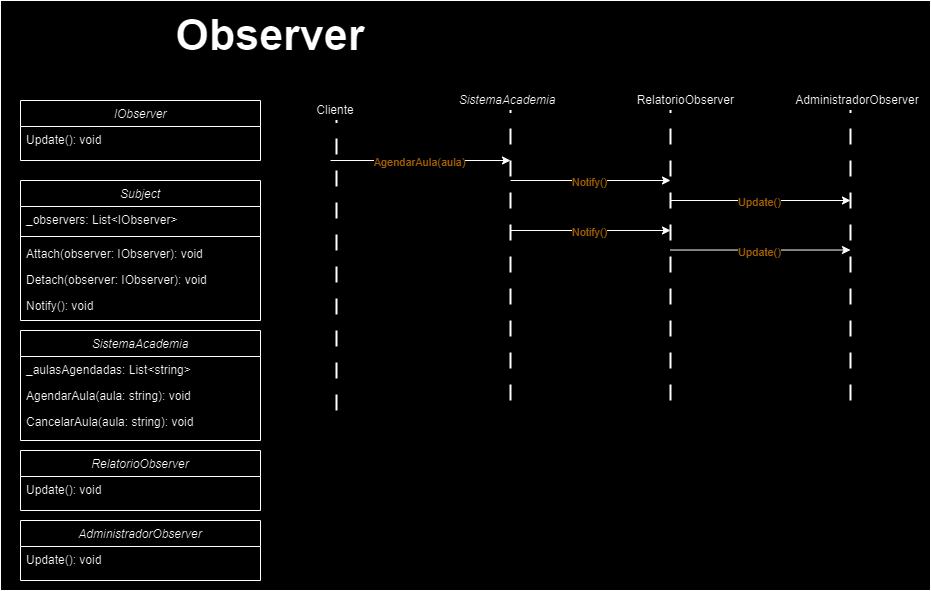

The diagram above was exported from draw.io. Its source (the exported page's mxGraphModel, read from the mxfile embedded in the PNG):
<mxGraphModel dx="1760" dy="868" grid="1" gridSize="10" guides="1" tooltips="1" connect="1" arrows="1" fold="1" page="1" pageScale="1" pageWidth="550" pageHeight="350" math="0" shadow="0">
  <root>
    <mxCell id="WIyWlLk6GJQsqaUBKTNV-0" />
    <mxCell id="WIyWlLk6GJQsqaUBKTNV-1" parent="WIyWlLk6GJQsqaUBKTNV-0" />
    <mxCell id="hvkLRfAIeFgDBIUDKPyi-27" value="" style="rounded=0;whiteSpace=wrap;html=1;" vertex="1" parent="WIyWlLk6GJQsqaUBKTNV-1">
      <mxGeometry x="100" y="30" width="930" height="590" as="geometry" />
    </mxCell>
    <mxCell id="zkfFHV4jXpPFQw0GAbJ--0" value="IObserver   " style="swimlane;fontStyle=2;align=center;verticalAlign=top;childLayout=stackLayout;horizontal=1;startSize=26;horizontalStack=0;resizeParent=1;resizeLast=0;collapsible=1;marginBottom=0;rounded=0;shadow=0;strokeWidth=1;" parent="WIyWlLk6GJQsqaUBKTNV-1" vertex="1">
      <mxGeometry x="120" y="130" width="240" height="60" as="geometry">
        <mxRectangle x="230" y="140" width="160" height="26" as="alternateBounds" />
      </mxGeometry>
    </mxCell>
    <mxCell id="zkfFHV4jXpPFQw0GAbJ--1" value="Update(): void " style="text;align=left;verticalAlign=top;spacingLeft=4;spacingRight=4;overflow=hidden;rotatable=0;points=[[0,0.5],[1,0.5]];portConstraint=eastwest;" parent="zkfFHV4jXpPFQw0GAbJ--0" vertex="1">
      <mxGeometry y="26" width="240" height="24" as="geometry" />
    </mxCell>
    <mxCell id="hvkLRfAIeFgDBIUDKPyi-4" value="Observer" style="text;html=1;align=center;verticalAlign=middle;whiteSpace=wrap;rounded=0;fontSize=43;fontStyle=1" vertex="1" parent="WIyWlLk6GJQsqaUBKTNV-1">
      <mxGeometry x="340" y="50" width="60" height="30" as="geometry" />
    </mxCell>
    <mxCell id="hvkLRfAIeFgDBIUDKPyi-9" value="" style="endArrow=none;dashed=1;html=1;strokeWidth=2;rounded=0;fontSize=18;dashPattern=8 8;" edge="1" parent="WIyWlLk6GJQsqaUBKTNV-1">
      <mxGeometry width="50" height="50" relative="1" as="geometry">
        <mxPoint x="436" y="440" as="sourcePoint" />
        <mxPoint x="436" y="150" as="targetPoint" />
      </mxGeometry>
    </mxCell>
    <mxCell id="hvkLRfAIeFgDBIUDKPyi-10" value="" style="endArrow=none;dashed=1;html=1;strokeWidth=2;rounded=0;fontSize=18;dashPattern=8 8;" edge="1" parent="WIyWlLk6GJQsqaUBKTNV-1">
      <mxGeometry width="50" height="50" relative="1" as="geometry">
        <mxPoint x="610" y="430" as="sourcePoint" />
        <mxPoint x="610" y="140" as="targetPoint" />
      </mxGeometry>
    </mxCell>
    <mxCell id="hvkLRfAIeFgDBIUDKPyi-11" value="Cliente" style="text;html=1;align=center;verticalAlign=middle;whiteSpace=wrap;rounded=0;" vertex="1" parent="WIyWlLk6GJQsqaUBKTNV-1">
      <mxGeometry x="398" y="130" width="74" height="20" as="geometry" />
    </mxCell>
    <mxCell id="hvkLRfAIeFgDBIUDKPyi-12" value="&lt;span style=&quot;font-style: italic; text-wrap: nowrap;&quot;&gt;SistemaAcademia&lt;/span&gt;" style="text;html=1;align=center;verticalAlign=middle;whiteSpace=wrap;rounded=0;" vertex="1" parent="WIyWlLk6GJQsqaUBKTNV-1">
      <mxGeometry x="570" y="120" width="74" height="20" as="geometry" />
    </mxCell>
    <mxCell id="hvkLRfAIeFgDBIUDKPyi-13" value="" style="endArrow=classic;html=1;rounded=0;" edge="1" parent="WIyWlLk6GJQsqaUBKTNV-1">
      <mxGeometry width="50" height="50" relative="1" as="geometry">
        <mxPoint x="430" y="190" as="sourcePoint" />
        <mxPoint x="610" y="190" as="targetPoint" />
      </mxGeometry>
    </mxCell>
    <mxCell id="hvkLRfAIeFgDBIUDKPyi-20" value="&lt;span class=&quot;hljs-built_in&quot;&gt;AgendarAula&lt;/span&gt;(aula)" style="edgeLabel;html=1;align=center;verticalAlign=middle;resizable=0;points=[];fontColor=#DB9600;" vertex="1" connectable="0" parent="hvkLRfAIeFgDBIUDKPyi-13">
      <mxGeometry x="-0.0325" y="-1" relative="1" as="geometry">
        <mxPoint as="offset" />
      </mxGeometry>
    </mxCell>
    <mxCell id="hvkLRfAIeFgDBIUDKPyi-29" value="Subject   " style="swimlane;fontStyle=2;align=center;verticalAlign=top;childLayout=stackLayout;horizontal=1;startSize=26;horizontalStack=0;resizeParent=1;resizeLast=0;collapsible=1;marginBottom=0;rounded=0;shadow=0;strokeWidth=1;" vertex="1" parent="WIyWlLk6GJQsqaUBKTNV-1">
      <mxGeometry x="120" y="210" width="240" height="140" as="geometry">
        <mxRectangle x="230" y="140" width="160" height="26" as="alternateBounds" />
      </mxGeometry>
    </mxCell>
    <mxCell id="hvkLRfAIeFgDBIUDKPyi-30" value="_observers: List&lt;IObserver&gt;         " style="text;align=left;verticalAlign=top;spacingLeft=4;spacingRight=4;overflow=hidden;rotatable=0;points=[[0,0.5],[1,0.5]];portConstraint=eastwest;" vertex="1" parent="hvkLRfAIeFgDBIUDKPyi-29">
      <mxGeometry y="26" width="240" height="26" as="geometry" />
    </mxCell>
    <mxCell id="hvkLRfAIeFgDBIUDKPyi-31" value="" style="line;html=1;strokeWidth=1;align=left;verticalAlign=middle;spacingTop=-1;spacingLeft=3;spacingRight=3;rotatable=0;labelPosition=right;points=[];portConstraint=eastwest;" vertex="1" parent="hvkLRfAIeFgDBIUDKPyi-29">
      <mxGeometry y="52" width="240" height="8" as="geometry" />
    </mxCell>
    <mxCell id="hvkLRfAIeFgDBIUDKPyi-32" value="Attach(observer: IObserver): void           " style="text;align=left;verticalAlign=top;spacingLeft=4;spacingRight=4;overflow=hidden;rotatable=0;points=[[0,0.5],[1,0.5]];portConstraint=eastwest;" vertex="1" parent="hvkLRfAIeFgDBIUDKPyi-29">
      <mxGeometry y="60" width="240" height="26" as="geometry" />
    </mxCell>
    <mxCell id="hvkLRfAIeFgDBIUDKPyi-33" value="Detach(observer: IObserver): void         " style="text;align=left;verticalAlign=top;spacingLeft=4;spacingRight=4;overflow=hidden;rotatable=0;points=[[0,0.5],[1,0.5]];portConstraint=eastwest;" vertex="1" parent="hvkLRfAIeFgDBIUDKPyi-29">
      <mxGeometry y="86" width="240" height="26" as="geometry" />
    </mxCell>
    <mxCell id="hvkLRfAIeFgDBIUDKPyi-34" value="Notify(): void             " style="text;align=left;verticalAlign=top;spacingLeft=4;spacingRight=4;overflow=hidden;rotatable=0;points=[[0,0.5],[1,0.5]];portConstraint=eastwest;" vertex="1" parent="hvkLRfAIeFgDBIUDKPyi-29">
      <mxGeometry y="112" width="240" height="26" as="geometry" />
    </mxCell>
    <mxCell id="hvkLRfAIeFgDBIUDKPyi-35" value="SistemaAcademia" style="swimlane;fontStyle=2;align=center;verticalAlign=top;childLayout=stackLayout;horizontal=1;startSize=26;horizontalStack=0;resizeParent=1;resizeLast=0;collapsible=1;marginBottom=0;rounded=0;shadow=0;strokeWidth=1;" vertex="1" parent="WIyWlLk6GJQsqaUBKTNV-1">
      <mxGeometry x="120" y="360" width="240" height="110" as="geometry">
        <mxRectangle x="230" y="140" width="160" height="26" as="alternateBounds" />
      </mxGeometry>
    </mxCell>
    <mxCell id="hvkLRfAIeFgDBIUDKPyi-36" value="_aulasAgendadas: List&lt;string&gt;" style="text;align=left;verticalAlign=top;spacingLeft=4;spacingRight=4;overflow=hidden;rotatable=0;points=[[0,0.5],[1,0.5]];portConstraint=eastwest;" vertex="1" parent="hvkLRfAIeFgDBIUDKPyi-35">
      <mxGeometry y="26" width="240" height="26" as="geometry" />
    </mxCell>
    <mxCell id="hvkLRfAIeFgDBIUDKPyi-38" value="AgendarAula(aula: string): void " style="text;align=left;verticalAlign=top;spacingLeft=4;spacingRight=4;overflow=hidden;rotatable=0;points=[[0,0.5],[1,0.5]];portConstraint=eastwest;" vertex="1" parent="hvkLRfAIeFgDBIUDKPyi-35">
      <mxGeometry y="52" width="240" height="26" as="geometry" />
    </mxCell>
    <mxCell id="hvkLRfAIeFgDBIUDKPyi-39" value="CancelarAula(aula: string): void" style="text;align=left;verticalAlign=top;spacingLeft=4;spacingRight=4;overflow=hidden;rotatable=0;points=[[0,0.5],[1,0.5]];portConstraint=eastwest;" vertex="1" parent="hvkLRfAIeFgDBIUDKPyi-35">
      <mxGeometry y="78" width="240" height="26" as="geometry" />
    </mxCell>
    <mxCell id="hvkLRfAIeFgDBIUDKPyi-41" value="RelatorioObserver   " style="swimlane;fontStyle=2;align=center;verticalAlign=top;childLayout=stackLayout;horizontal=1;startSize=26;horizontalStack=0;resizeParent=1;resizeLast=0;collapsible=1;marginBottom=0;rounded=0;shadow=0;strokeWidth=1;" vertex="1" parent="WIyWlLk6GJQsqaUBKTNV-1">
      <mxGeometry x="120" y="480" width="240" height="60" as="geometry">
        <mxRectangle x="230" y="140" width="160" height="26" as="alternateBounds" />
      </mxGeometry>
    </mxCell>
    <mxCell id="hvkLRfAIeFgDBIUDKPyi-42" value="Update(): void" style="text;align=left;verticalAlign=top;spacingLeft=4;spacingRight=4;overflow=hidden;rotatable=0;points=[[0,0.5],[1,0.5]];portConstraint=eastwest;" vertex="1" parent="hvkLRfAIeFgDBIUDKPyi-41">
      <mxGeometry y="26" width="240" height="26" as="geometry" />
    </mxCell>
    <mxCell id="hvkLRfAIeFgDBIUDKPyi-45" value="AdministradorObserver   " style="swimlane;fontStyle=2;align=center;verticalAlign=top;childLayout=stackLayout;horizontal=1;startSize=26;horizontalStack=0;resizeParent=1;resizeLast=0;collapsible=1;marginBottom=0;rounded=0;shadow=0;strokeWidth=1;" vertex="1" parent="WIyWlLk6GJQsqaUBKTNV-1">
      <mxGeometry x="120" y="550" width="240" height="60" as="geometry">
        <mxRectangle x="230" y="140" width="160" height="26" as="alternateBounds" />
      </mxGeometry>
    </mxCell>
    <mxCell id="hvkLRfAIeFgDBIUDKPyi-46" value="Update(): void" style="text;align=left;verticalAlign=top;spacingLeft=4;spacingRight=4;overflow=hidden;rotatable=0;points=[[0,0.5],[1,0.5]];portConstraint=eastwest;" vertex="1" parent="hvkLRfAIeFgDBIUDKPyi-45">
      <mxGeometry y="26" width="240" height="26" as="geometry" />
    </mxCell>
    <mxCell id="hvkLRfAIeFgDBIUDKPyi-47" value="" style="endArrow=classic;html=1;rounded=0;" edge="1" parent="WIyWlLk6GJQsqaUBKTNV-1">
      <mxGeometry width="50" height="50" relative="1" as="geometry">
        <mxPoint x="610" y="210" as="sourcePoint" />
        <mxPoint x="770" y="210" as="targetPoint" />
      </mxGeometry>
    </mxCell>
    <mxCell id="hvkLRfAIeFgDBIUDKPyi-48" value="&lt;span class=&quot;hljs-built_in&quot;&gt;Notify&lt;/span&gt;()" style="edgeLabel;html=1;align=center;verticalAlign=middle;resizable=0;points=[];fontColor=#DB9600;" vertex="1" connectable="0" parent="hvkLRfAIeFgDBIUDKPyi-47">
      <mxGeometry x="-0.0325" y="-1" relative="1" as="geometry">
        <mxPoint as="offset" />
      </mxGeometry>
    </mxCell>
    <mxCell id="hvkLRfAIeFgDBIUDKPyi-49" value="" style="endArrow=none;dashed=1;html=1;strokeWidth=2;rounded=0;fontSize=18;dashPattern=8 8;" edge="1" parent="WIyWlLk6GJQsqaUBKTNV-1">
      <mxGeometry width="50" height="50" relative="1" as="geometry">
        <mxPoint x="770" y="430" as="sourcePoint" />
        <mxPoint x="770" y="140" as="targetPoint" />
      </mxGeometry>
    </mxCell>
    <mxCell id="hvkLRfAIeFgDBIUDKPyi-50" value="RelatorioObserver&amp;nbsp;" style="text;html=1;align=center;verticalAlign=middle;whiteSpace=wrap;rounded=0;" vertex="1" parent="WIyWlLk6GJQsqaUBKTNV-1">
      <mxGeometry x="750" y="120" width="74" height="20" as="geometry" />
    </mxCell>
    <mxCell id="hvkLRfAIeFgDBIUDKPyi-51" value="" style="endArrow=none;dashed=1;html=1;strokeWidth=2;rounded=0;fontSize=18;dashPattern=8 8;" edge="1" parent="WIyWlLk6GJQsqaUBKTNV-1">
      <mxGeometry width="50" height="50" relative="1" as="geometry">
        <mxPoint x="950" y="430" as="sourcePoint" />
        <mxPoint x="950" y="140" as="targetPoint" />
      </mxGeometry>
    </mxCell>
    <mxCell id="hvkLRfAIeFgDBIUDKPyi-52" value="AdministradorObserver" style="text;html=1;align=center;verticalAlign=middle;whiteSpace=wrap;rounded=0;" vertex="1" parent="WIyWlLk6GJQsqaUBKTNV-1">
      <mxGeometry x="920" y="120" width="74" height="20" as="geometry" />
    </mxCell>
    <mxCell id="hvkLRfAIeFgDBIUDKPyi-53" value="" style="endArrow=classic;html=1;rounded=0;" edge="1" parent="WIyWlLk6GJQsqaUBKTNV-1">
      <mxGeometry width="50" height="50" relative="1" as="geometry">
        <mxPoint x="770" y="230" as="sourcePoint" />
        <mxPoint x="950" y="230" as="targetPoint" />
      </mxGeometry>
    </mxCell>
    <mxCell id="hvkLRfAIeFgDBIUDKPyi-54" value="&lt;span class=&quot;hljs-built_in&quot;&gt;Update&lt;/span&gt;()" style="edgeLabel;html=1;align=center;verticalAlign=middle;resizable=0;points=[];fontColor=#DB9600;" vertex="1" connectable="0" parent="hvkLRfAIeFgDBIUDKPyi-53">
      <mxGeometry x="-0.0325" y="-1" relative="1" as="geometry">
        <mxPoint as="offset" />
      </mxGeometry>
    </mxCell>
    <mxCell id="hvkLRfAIeFgDBIUDKPyi-56" value="" style="endArrow=classic;html=1;rounded=0;" edge="1" parent="WIyWlLk6GJQsqaUBKTNV-1">
      <mxGeometry width="50" height="50" relative="1" as="geometry">
        <mxPoint x="610" y="260" as="sourcePoint" />
        <mxPoint x="770" y="260" as="targetPoint" />
      </mxGeometry>
    </mxCell>
    <mxCell id="hvkLRfAIeFgDBIUDKPyi-57" value="&lt;span class=&quot;hljs-built_in&quot;&gt;Notify&lt;/span&gt;()" style="edgeLabel;html=1;align=center;verticalAlign=middle;resizable=0;points=[];fontColor=#DB9600;" vertex="1" connectable="0" parent="hvkLRfAIeFgDBIUDKPyi-56">
      <mxGeometry x="-0.0325" y="-1" relative="1" as="geometry">
        <mxPoint as="offset" />
      </mxGeometry>
    </mxCell>
    <mxCell id="hvkLRfAIeFgDBIUDKPyi-58" value="" style="endArrow=classic;html=1;rounded=0;" edge="1" parent="WIyWlLk6GJQsqaUBKTNV-1">
      <mxGeometry width="50" height="50" relative="1" as="geometry">
        <mxPoint x="770" y="279.52" as="sourcePoint" />
        <mxPoint x="950" y="279.52" as="targetPoint" />
      </mxGeometry>
    </mxCell>
    <mxCell id="hvkLRfAIeFgDBIUDKPyi-59" value="&lt;span class=&quot;hljs-built_in&quot;&gt;Update&lt;/span&gt;()" style="edgeLabel;html=1;align=center;verticalAlign=middle;resizable=0;points=[];fontColor=#DB9600;" vertex="1" connectable="0" parent="hvkLRfAIeFgDBIUDKPyi-58">
      <mxGeometry x="-0.0325" y="-1" relative="1" as="geometry">
        <mxPoint as="offset" />
      </mxGeometry>
    </mxCell>
  </root>
</mxGraphModel>